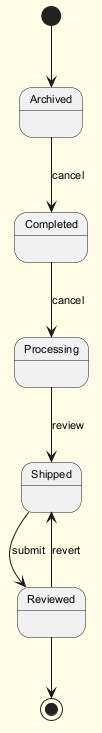

The diagram above was rendered by PlantUML. Its source (embedded in the PNG):
@startuml
skinparam backgroundColor #FFFDE7
skinparam classBackgroundColor #FFF9C4
skinparam classBorderColor #F57F17
skinparam defaultFontSize 11
[*] --> Archived
Archived --> Completed : cancel
Completed --> Processing : cancel
Processing --> Shipped : review
Shipped --> Reviewed : submit
Reviewed --> Shipped : revert
Reviewed --> [*]
@enduml